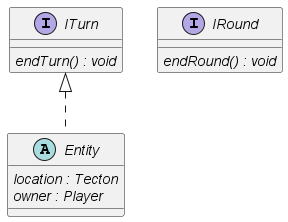

The diagram above was rendered by PlantUML. Its source (embedded in the PNG):
@startuml core

interface ITurn{
    {abstract} endTurn() : void
}

interface IRound{
    {abstract} endRound() : void
}

abstract class Entity implements ITurn{
    {abstract} location : Tecton
    {abstract} owner : Player
}

@enduml